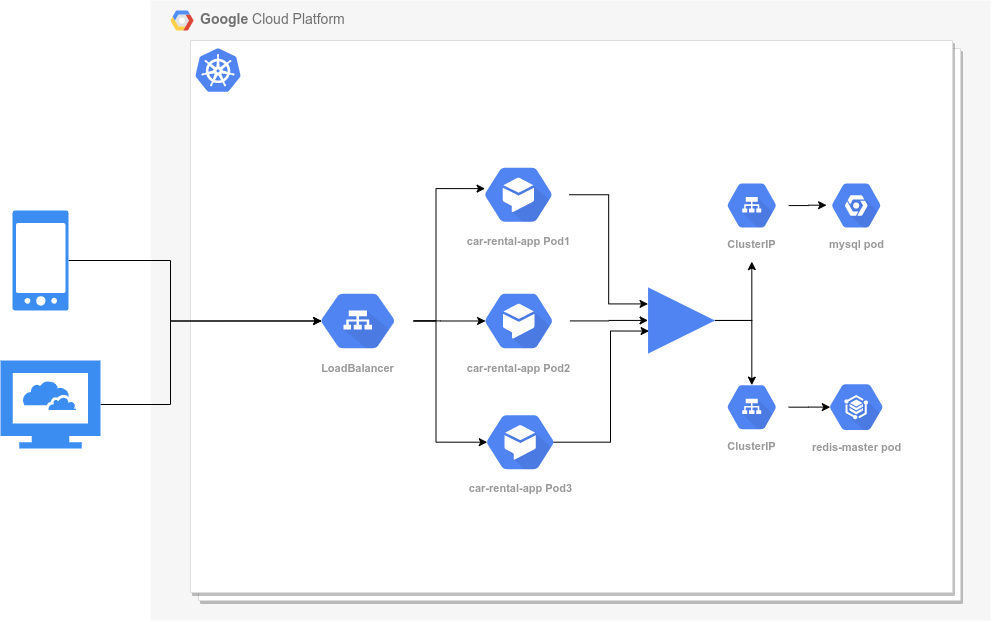

The diagram above was exported from draw.io. Its source (the exported page's mxGraphModel, read from the mxfile embedded in the PNG):
<mxGraphModel dx="1185" dy="642" grid="1" gridSize="10" guides="1" tooltips="1" connect="1" arrows="1" fold="1" page="1" pageScale="1" pageWidth="1169" pageHeight="827" background="#ffffff" math="0" shadow="0">
  <root>
    <mxCell id="0" />
    <mxCell id="1" parent="0" />
    <mxCell id="14" value="&lt;b&gt;Google &lt;/b&gt;Cloud Platform" style="fillColor=#F6F6F6;strokeColor=none;shadow=0;gradientColor=none;fontSize=14;align=left;spacing=10;fontColor=#717171;9E9E9E;verticalAlign=top;spacingTop=-4;fontStyle=0;spacingLeft=40;html=1;" parent="1" vertex="1">
      <mxGeometry x="210" y="100" width="840" height="620" as="geometry" />
    </mxCell>
    <mxCell id="15" value="" style="shape=mxgraph.gcp2.google_cloud_platform;fillColor=#F6F6F6;strokeColor=none;shadow=0;gradientColor=none;" parent="14" vertex="1">
      <mxGeometry width="23" height="20" relative="1" as="geometry">
        <mxPoint x="20" y="10" as="offset" />
      </mxGeometry>
    </mxCell>
    <mxCell id="586" style="edgeStyle=elbowEdgeStyle;rounded=0;elbow=vertical;html=1;labelBackgroundColor=none;startArrow=blockThin;startFill=1;startSize=4;endArrow=blockThin;endFill=1;endSize=4;jettySize=auto;orthogonalLoop=1;strokeColor=#4284F3;strokeWidth=2;fontSize=12;fontColor=#000000;align=center;dashed=0;" parent="1" target="574" edge="1">
      <mxGeometry relative="1" as="geometry">
        <mxPoint x="844.5" y="275" as="sourcePoint" />
      </mxGeometry>
    </mxCell>
    <mxCell id="587" style="edgeStyle=elbowEdgeStyle;rounded=0;elbow=vertical;html=1;labelBackgroundColor=none;startArrow=none;startFill=0;startSize=4;endArrow=blockThin;endFill=1;endSize=4;jettySize=auto;orthogonalLoop=1;strokeColor=#4284F3;strokeWidth=2;fontSize=12;fontColor=#000000;align=center;dashed=0;" parent="1" target="576" edge="1">
      <mxGeometry relative="1" as="geometry">
        <mxPoint x="844.5" y="370" as="sourcePoint" />
      </mxGeometry>
    </mxCell>
    <mxCell id="588" style="edgeStyle=elbowEdgeStyle;rounded=0;elbow=vertical;html=1;labelBackgroundColor=none;startArrow=none;startFill=0;startSize=4;endArrow=blockThin;endFill=1;endSize=4;jettySize=auto;orthogonalLoop=1;strokeColor=#4284F3;strokeWidth=2;fontSize=12;fontColor=#000000;align=center;dashed=0;" parent="1" target="578" edge="1">
      <mxGeometry relative="1" as="geometry">
        <mxPoint x="844.5" y="465" as="sourcePoint" />
      </mxGeometry>
    </mxCell>
    <mxCell id="ARB7LW51_5SptZN08qzz-588" value="" style="shape=mxgraph.gcp2.doubleRect;strokeColor=#dddddd;shadow=1;strokeWidth=1;" vertex="1" parent="1">
      <mxGeometry x="250" y="140" width="770" height="560" as="geometry" />
    </mxCell>
    <mxCell id="ARB7LW51_5SptZN08qzz-589" value="" style="dashed=0;connectable=0;html=1;fillColor=#5184F3;strokeColor=none;shape=mxgraph.gcp2.kubernetes_logo;part=1;labelPosition=right;verticalLabelPosition=middle;align=left;verticalAlign=middle;spacingLeft=5;fontColor=#999999;fontSize=12;" vertex="1" parent="ARB7LW51_5SptZN08qzz-588">
      <mxGeometry width="45" height="43.65" relative="1" as="geometry">
        <mxPoint x="5" y="7.675000000000001" as="offset" />
      </mxGeometry>
    </mxCell>
    <mxCell id="ARB7LW51_5SptZN08qzz-609" style="edgeStyle=orthogonalEdgeStyle;rounded=0;orthogonalLoop=1;jettySize=auto;html=1;entryX=0;entryY=0.25;entryDx=0;entryDy=0;" edge="1" parent="ARB7LW51_5SptZN08qzz-588" source="ARB7LW51_5SptZN08qzz-590" target="ARB7LW51_5SptZN08qzz-610">
      <mxGeometry relative="1" as="geometry" />
    </mxCell>
    <mxCell id="ARB7LW51_5SptZN08qzz-590" value="car-rental-app Pod1" style="html=1;fillColor=#5184F3;strokeColor=none;verticalAlign=top;labelPosition=center;verticalLabelPosition=bottom;align=center;spacingTop=-6;fontSize=11;fontStyle=1;fontColor=#999999;shape=mxgraph.gcp2.hexIcon;prIcon=dialogflow_enterprise_edition" vertex="1" parent="ARB7LW51_5SptZN08qzz-588">
      <mxGeometry x="277.2000000000001" y="114.57627118644069" width="101.64000000000003" height="79.3220338983051" as="geometry" />
    </mxCell>
    <mxCell id="ARB7LW51_5SptZN08qzz-611" value="" style="edgeStyle=orthogonalEdgeStyle;rounded=0;orthogonalLoop=1;jettySize=auto;html=1;" edge="1" parent="ARB7LW51_5SptZN08qzz-588" source="ARB7LW51_5SptZN08qzz-592" target="ARB7LW51_5SptZN08qzz-610">
      <mxGeometry relative="1" as="geometry" />
    </mxCell>
    <mxCell id="ARB7LW51_5SptZN08qzz-592" value="car-rental-app Pod2" style="html=1;fillColor=#5184F3;strokeColor=none;verticalAlign=top;labelPosition=center;verticalLabelPosition=bottom;align=center;spacingTop=-6;fontSize=11;fontStyle=1;fontColor=#999999;shape=mxgraph.gcp2.hexIcon;prIcon=dialogflow_enterprise_edition" vertex="1" parent="ARB7LW51_5SptZN08qzz-588">
      <mxGeometry x="277.20000000000005" y="240.34116485686081" width="102.22028985507247" height="80.29062191510366" as="geometry" />
    </mxCell>
    <mxCell id="ARB7LW51_5SptZN08qzz-612" style="edgeStyle=orthogonalEdgeStyle;rounded=0;orthogonalLoop=1;jettySize=auto;html=1;exitX=0.825;exitY=0.5;exitDx=0;exitDy=0;exitPerimeter=0;entryX=0.016;entryY=0.659;entryDx=0;entryDy=0;entryPerimeter=0;" edge="1" parent="ARB7LW51_5SptZN08qzz-588" source="ARB7LW51_5SptZN08qzz-593" target="ARB7LW51_5SptZN08qzz-610">
      <mxGeometry relative="1" as="geometry">
        <Array as="points">
          <mxPoint x="420" y="402" />
          <mxPoint x="420" y="291" />
        </Array>
      </mxGeometry>
    </mxCell>
    <mxCell id="ARB7LW51_5SptZN08qzz-593" value="car-rental-app Pod3&lt;br&gt;" style="html=1;fillColor=#5184F3;strokeColor=none;verticalAlign=top;labelPosition=center;verticalLabelPosition=bottom;align=center;spacingTop=-6;fontSize=11;fontStyle=1;fontColor=#999999;shape=mxgraph.gcp2.hexIcon;prIcon=dialogflow_enterprise_edition" vertex="1" parent="ARB7LW51_5SptZN08qzz-588">
      <mxGeometry x="278.9855072463769" y="362.0338983050848" width="101.64000000000003" height="79.3220338983051" as="geometry" />
    </mxCell>
    <mxCell id="ARB7LW51_5SptZN08qzz-595" value="redis-master pod" style="html=1;fillColor=#5184F3;strokeColor=none;verticalAlign=top;labelPosition=center;verticalLabelPosition=bottom;align=center;spacingTop=-6;fontSize=11;fontStyle=1;fontColor=#999999;shape=mxgraph.gcp2.hexIcon;prIcon=gke_on_prem" vertex="1" parent="ARB7LW51_5SptZN08qzz-588">
      <mxGeometry x="625.7533333333333" y="332.9926949654491" width="80.12463768115943" height="67.28845014807501" as="geometry" />
    </mxCell>
    <mxCell id="ARB7LW51_5SptZN08qzz-598" value="mysql pod" style="html=1;fillColor=#5184F3;strokeColor=none;verticalAlign=top;labelPosition=center;verticalLabelPosition=bottom;align=center;spacingTop=-6;fontSize=11;fontStyle=1;fontColor=#999999;shape=mxgraph.gcp2.hexIcon;prIcon=placeholder" vertex="1" parent="ARB7LW51_5SptZN08qzz-588">
      <mxGeometry x="628.9895652173914" y="132.675222112537" width="73.65217391304348" height="64.67917077986179" as="geometry" />
    </mxCell>
    <mxCell id="ARB7LW51_5SptZN08qzz-607" style="edgeStyle=orthogonalEdgeStyle;rounded=0;orthogonalLoop=1;jettySize=auto;html=1;" edge="1" parent="ARB7LW51_5SptZN08qzz-588" source="ARB7LW51_5SptZN08qzz-599">
      <mxGeometry relative="1" as="geometry">
        <mxPoint x="636.0869565217392" y="164.73840078973348" as="targetPoint" />
      </mxGeometry>
    </mxCell>
    <mxCell id="ARB7LW51_5SptZN08qzz-599" value="ClusterIP" style="html=1;fillColor=#5184F3;strokeColor=none;verticalAlign=top;labelPosition=center;verticalLabelPosition=bottom;align=center;spacingTop=-6;fontSize=11;fontStyle=1;fontColor=#999999;shape=mxgraph.gcp2.hexIcon;prIcon=cloud_load_balancing" vertex="1" parent="ARB7LW51_5SptZN08qzz-588">
      <mxGeometry x="524.4927536231885" y="132.675222112537" width="73.65217391304348" height="64.67917077986179" as="geometry" />
    </mxCell>
    <mxCell id="ARB7LW51_5SptZN08qzz-602" style="edgeStyle=orthogonalEdgeStyle;rounded=0;orthogonalLoop=1;jettySize=auto;html=1;entryX=0.175;entryY=0.5;entryDx=0;entryDy=0;entryPerimeter=0;" edge="1" parent="ARB7LW51_5SptZN08qzz-588" source="ARB7LW51_5SptZN08qzz-601" target="ARB7LW51_5SptZN08qzz-595">
      <mxGeometry relative="1" as="geometry" />
    </mxCell>
    <mxCell id="ARB7LW51_5SptZN08qzz-601" value="ClusterIP&lt;br&gt;" style="html=1;fillColor=#5184F3;strokeColor=none;verticalAlign=top;labelPosition=center;verticalLabelPosition=bottom;align=center;spacingTop=-6;fontSize=11;fontStyle=1;fontColor=#999999;shape=mxgraph.gcp2.hexIcon;prIcon=cloud_load_balancing" vertex="1" parent="ARB7LW51_5SptZN08qzz-588">
      <mxGeometry x="524.4927536231885" y="334.2973346495558" width="73.65217391304348" height="64.67917077986179" as="geometry" />
    </mxCell>
    <mxCell id="ARB7LW51_5SptZN08qzz-614" style="edgeStyle=orthogonalEdgeStyle;rounded=0;orthogonalLoop=1;jettySize=auto;html=1;exitX=1;exitY=0.5;exitDx=0;exitDy=0;entryX=0.5;entryY=0.16;entryDx=0;entryDy=0;entryPerimeter=0;" edge="1" parent="ARB7LW51_5SptZN08qzz-588" source="ARB7LW51_5SptZN08qzz-610" target="ARB7LW51_5SptZN08qzz-601">
      <mxGeometry relative="1" as="geometry" />
    </mxCell>
    <mxCell id="ARB7LW51_5SptZN08qzz-616" style="edgeStyle=orthogonalEdgeStyle;rounded=0;orthogonalLoop=1;jettySize=auto;html=1;" edge="1" parent="ARB7LW51_5SptZN08qzz-588" source="ARB7LW51_5SptZN08qzz-610">
      <mxGeometry relative="1" as="geometry">
        <mxPoint x="561.3188405797102" y="221.12537018756169" as="targetPoint" />
        <Array as="points">
          <mxPoint x="561.3188405797102" y="279.72359328726554" />
        </Array>
      </mxGeometry>
    </mxCell>
    <mxCell id="ARB7LW51_5SptZN08qzz-610" value="" style="triangle;whiteSpace=wrap;html=1;fontSize=11;fontColor=#999999;fontStyle=1;verticalAlign=top;strokeColor=none;fillColor=#5184F3;spacingTop=-6;" vertex="1" parent="ARB7LW51_5SptZN08qzz-588">
      <mxGeometry x="457.536231884058" y="246.83119447186573" width="66.95652173913045" height="66.3376110562685" as="geometry" />
    </mxCell>
    <mxCell id="ARB7LW51_5SptZN08qzz-620" style="edgeStyle=orthogonalEdgeStyle;rounded=0;orthogonalLoop=1;jettySize=auto;html=1;entryX=0.175;entryY=0.5;entryDx=0;entryDy=0;entryPerimeter=0;" edge="1" parent="ARB7LW51_5SptZN08qzz-588" source="ARB7LW51_5SptZN08qzz-619" target="ARB7LW51_5SptZN08qzz-592">
      <mxGeometry relative="1" as="geometry" />
    </mxCell>
    <mxCell id="ARB7LW51_5SptZN08qzz-621" style="edgeStyle=orthogonalEdgeStyle;rounded=0;orthogonalLoop=1;jettySize=auto;html=1;entryX=0.171;entryY=0.423;entryDx=0;entryDy=0;entryPerimeter=0;" edge="1" parent="ARB7LW51_5SptZN08qzz-588" source="ARB7LW51_5SptZN08qzz-619" target="ARB7LW51_5SptZN08qzz-590">
      <mxGeometry relative="1" as="geometry">
        <Array as="points">
          <mxPoint x="245.50724637681162" y="280.82922013820337" />
          <mxPoint x="245.50724637681162" y="148.15399802566634" />
        </Array>
      </mxGeometry>
    </mxCell>
    <mxCell id="ARB7LW51_5SptZN08qzz-622" style="edgeStyle=orthogonalEdgeStyle;rounded=0;orthogonalLoop=1;jettySize=auto;html=1;entryX=0.175;entryY=0.5;entryDx=0;entryDy=0;entryPerimeter=0;" edge="1" parent="ARB7LW51_5SptZN08qzz-588" source="ARB7LW51_5SptZN08qzz-619" target="ARB7LW51_5SptZN08qzz-593">
      <mxGeometry relative="1" as="geometry">
        <Array as="points">
          <mxPoint x="245.50724637681162" y="280.82922013820337" />
          <mxPoint x="245.50724637681162" y="401.34254689042444" />
        </Array>
      </mxGeometry>
    </mxCell>
    <mxCell id="ARB7LW51_5SptZN08qzz-619" value="LoadBalancer" style="html=1;fillColor=#5184F3;strokeColor=none;verticalAlign=top;labelPosition=center;verticalLabelPosition=bottom;align=center;spacingTop=-6;fontSize=11;fontStyle=1;fontColor=#999999;shape=mxgraph.gcp2.hexIcon;prIcon=cloud_load_balancing" vertex="1" parent="ARB7LW51_5SptZN08qzz-588">
      <mxGeometry x="111.59420289855073" y="240.34116485686081" width="111.59420289855073" height="80.29062191510366" as="geometry" />
    </mxCell>
    <mxCell id="ARB7LW51_5SptZN08qzz-624" style="edgeStyle=orthogonalEdgeStyle;rounded=0;orthogonalLoop=1;jettySize=auto;html=1;entryX=0.175;entryY=0.5;entryDx=0;entryDy=0;entryPerimeter=0;" edge="1" parent="1" source="ARB7LW51_5SptZN08qzz-623" target="ARB7LW51_5SptZN08qzz-619">
      <mxGeometry relative="1" as="geometry">
        <Array as="points">
          <mxPoint x="230" y="360" />
          <mxPoint x="230" y="421" />
        </Array>
      </mxGeometry>
    </mxCell>
    <mxCell id="ARB7LW51_5SptZN08qzz-623" value="" style="html=1;aspect=fixed;strokeColor=none;shadow=0;align=center;verticalAlign=top;fillColor=#3B8DF1;shape=mxgraph.gcp2.phone_android" vertex="1" parent="1">
      <mxGeometry x="72" y="310" width="56" height="100" as="geometry" />
    </mxCell>
    <mxCell id="ARB7LW51_5SptZN08qzz-627" style="edgeStyle=orthogonalEdgeStyle;rounded=0;orthogonalLoop=1;jettySize=auto;html=1;entryX=0.175;entryY=0.5;entryDx=0;entryDy=0;entryPerimeter=0;" edge="1" parent="1" source="ARB7LW51_5SptZN08qzz-626" target="ARB7LW51_5SptZN08qzz-619">
      <mxGeometry relative="1" as="geometry">
        <Array as="points">
          <mxPoint x="230" y="504" />
          <mxPoint x="230" y="421" />
        </Array>
      </mxGeometry>
    </mxCell>
    <mxCell id="ARB7LW51_5SptZN08qzz-626" value="" style="html=1;aspect=fixed;strokeColor=none;shadow=0;align=center;verticalAlign=top;fillColor=#3B8DF1;shape=mxgraph.gcp2.cloud_computer" vertex="1" parent="1">
      <mxGeometry x="60" y="460" width="100" height="88" as="geometry" />
    </mxCell>
  </root>
</mxGraphModel>